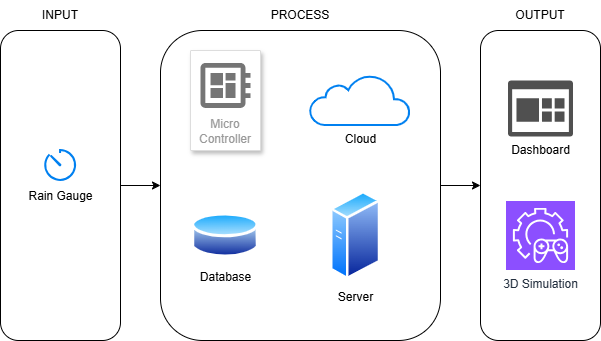

The diagram above was exported from draw.io. Its source (the exported page's mxGraphModel, read from the mxfile embedded in the PNG):
<mxGraphModel dx="843" dy="604" grid="1" gridSize="10" guides="1" tooltips="1" connect="1" arrows="1" fold="1" page="1" pageScale="1" pageWidth="850" pageHeight="1100" math="0" shadow="0">
  <root>
    <mxCell id="0" />
    <mxCell id="1" parent="0" />
    <mxCell id="pN3yC_f2j7dCvln9N6xq-21" edge="1" parent="1" source="pN3yC_f2j7dCvln9N6xq-1" style="edgeStyle=orthogonalEdgeStyle;rounded=0;orthogonalLoop=1;jettySize=auto;html=1;" target="pN3yC_f2j7dCvln9N6xq-2">
      <mxGeometry relative="1" as="geometry" />
    </mxCell>
    <mxCell id="pN3yC_f2j7dCvln9N6xq-1" parent="1" style="rounded=1;whiteSpace=wrap;html=1;" value="" vertex="1">
      <mxGeometry height="310" width="120" x="90" y="70" as="geometry" />
    </mxCell>
    <mxCell id="pN3yC_f2j7dCvln9N6xq-22" edge="1" parent="1" source="pN3yC_f2j7dCvln9N6xq-2" style="edgeStyle=orthogonalEdgeStyle;rounded=0;orthogonalLoop=1;jettySize=auto;html=1;entryX=0;entryY=0.5;entryDx=0;entryDy=0;" target="pN3yC_f2j7dCvln9N6xq-4">
      <mxGeometry relative="1" as="geometry" />
    </mxCell>
    <mxCell id="pN3yC_f2j7dCvln9N6xq-2" parent="1" style="rounded=1;whiteSpace=wrap;html=1;" value="" vertex="1">
      <mxGeometry height="310" width="280" x="250" y="70" as="geometry" />
    </mxCell>
    <mxCell id="pN3yC_f2j7dCvln9N6xq-4" parent="1" style="rounded=1;whiteSpace=wrap;html=1;" value="" vertex="1">
      <mxGeometry height="310" width="120" x="570" y="70" as="geometry" />
    </mxCell>
    <mxCell id="pN3yC_f2j7dCvln9N6xq-5" parent="1" style="text;html=1;whiteSpace=wrap;strokeColor=none;fillColor=none;align=center;verticalAlign=middle;rounded=0;" value="INPUT" vertex="1">
      <mxGeometry height="30" width="60" x="120" y="40" as="geometry" />
    </mxCell>
    <mxCell id="pN3yC_f2j7dCvln9N6xq-6" parent="1" style="text;html=1;whiteSpace=wrap;strokeColor=none;fillColor=none;align=center;verticalAlign=middle;rounded=0;" value="PROCESS" vertex="1">
      <mxGeometry height="30" width="60" x="360" y="40" as="geometry" />
    </mxCell>
    <mxCell id="pN3yC_f2j7dCvln9N6xq-7" parent="1" style="text;html=1;whiteSpace=wrap;strokeColor=none;fillColor=none;align=center;verticalAlign=middle;rounded=0;" value="OUTPUT" vertex="1">
      <mxGeometry height="30" width="60" x="600" y="40" as="geometry" />
    </mxCell>
    <mxCell id="pN3yC_f2j7dCvln9N6xq-8" parent="1" style="html=1;verticalLabelPosition=bottom;align=center;labelBackgroundColor=#ffffff;verticalAlign=top;strokeWidth=2;strokeColor=#0080F0;shadow=0;dashed=0;shape=mxgraph.ios7.icons.gauge;" value="Rain Gauge" vertex="1">
      <mxGeometry height="31.5" width="32.4" x="133.8" y="190" as="geometry" />
    </mxCell>
    <mxCell id="pN3yC_f2j7dCvln9N6xq-9" parent="1" style="fillColor=#ffffff;strokeColor=#dddddd;shadow=1;strokeWidth=1;rounded=1;absoluteArcSize=1;arcSize=2;labelPosition=center;verticalLabelPosition=middle;align=center;verticalAlign=bottom;spacingLeft=0;fontColor=#999999;fontSize=12;whiteSpace=wrap;spacingBottom=2;html=1;" value="Micro Controller" vertex="1">
      <mxGeometry height="100" width="70" x="280" y="90" as="geometry" />
    </mxCell>
    <mxCell id="pN3yC_f2j7dCvln9N6xq-10" parent="pN3yC_f2j7dCvln9N6xq-9" style="sketch=0;dashed=0;connectable=0;html=1;fillColor=#757575;strokeColor=none;shape=mxgraph.gcp2.circuit_board;part=1;" value="" vertex="1">
      <mxGeometry height="45" relative="1" width="50" x="0.5" as="geometry">
        <mxPoint x="-25" y="12.5" as="offset" />
      </mxGeometry>
    </mxCell>
    <mxCell id="pN3yC_f2j7dCvln9N6xq-11" parent="1" style="html=1;verticalLabelPosition=bottom;align=center;labelBackgroundColor=#ffffff;verticalAlign=top;strokeWidth=2;strokeColor=#0080F0;shadow=0;dashed=0;shape=mxgraph.ios7.icons.cloud;" value="Cloud" vertex="1">
      <mxGeometry height="50" width="100" x="400" y="115" as="geometry" />
    </mxCell>
    <mxCell id="pN3yC_f2j7dCvln9N6xq-13" parent="1" style="image;aspect=fixed;perimeter=ellipsePerimeter;html=1;align=center;shadow=0;dashed=0;spacingTop=3;image=img/lib/active_directory/database.svg;" value="Database" vertex="1">
      <mxGeometry height="50" width="67.57" x="281.22" y="250" as="geometry" />
    </mxCell>
    <mxCell id="pN3yC_f2j7dCvln9N6xq-14" parent="1" style="image;aspect=fixed;perimeter=ellipsePerimeter;html=1;align=center;shadow=0;dashed=0;spacingTop=3;image=img/lib/active_directory/generic_server.svg;" value="Server" vertex="1">
      <mxGeometry height="90" width="50.4" x="420" y="230" as="geometry" />
    </mxCell>
    <mxCell id="pN3yC_f2j7dCvln9N6xq-15" parent="1" style="sketch=0;pointerEvents=1;shadow=0;dashed=0;html=1;strokeColor=none;labelPosition=center;verticalLabelPosition=bottom;verticalAlign=top;align=center;fillColor=#505050;shape=mxgraph.mscae.oms.dashboard" value="Dashboard" vertex="1">
      <mxGeometry height="56" width="65" x="597.5" y="120" as="geometry" />
    </mxCell>
    <mxCell id="pN3yC_f2j7dCvln9N6xq-20" parent="1" style="sketch=0;points=[[0,0,0],[0.25,0,0],[0.5,0,0],[0.75,0,0],[1,0,0],[0,1,0],[0.25,1,0],[0.5,1,0],[0.75,1,0],[1,1,0],[0,0.25,0],[0,0.5,0],[0,0.75,0],[1,0.25,0],[1,0.5,0],[1,0.75,0]];outlineConnect=0;fontColor=#232F3E;fillColor=#8C4FFF;strokeColor=#ffffff;dashed=0;verticalLabelPosition=bottom;verticalAlign=top;align=center;html=1;fontSize=12;fontStyle=0;aspect=fixed;shape=mxgraph.aws4.resourceIcon;resIcon=mxgraph.aws4.open_3d_engine_2;" value="3D Simulation" vertex="1">
      <mxGeometry height="69" width="69" x="595.5" y="240.5" as="geometry" />
    </mxCell>
  </root>
</mxGraphModel>